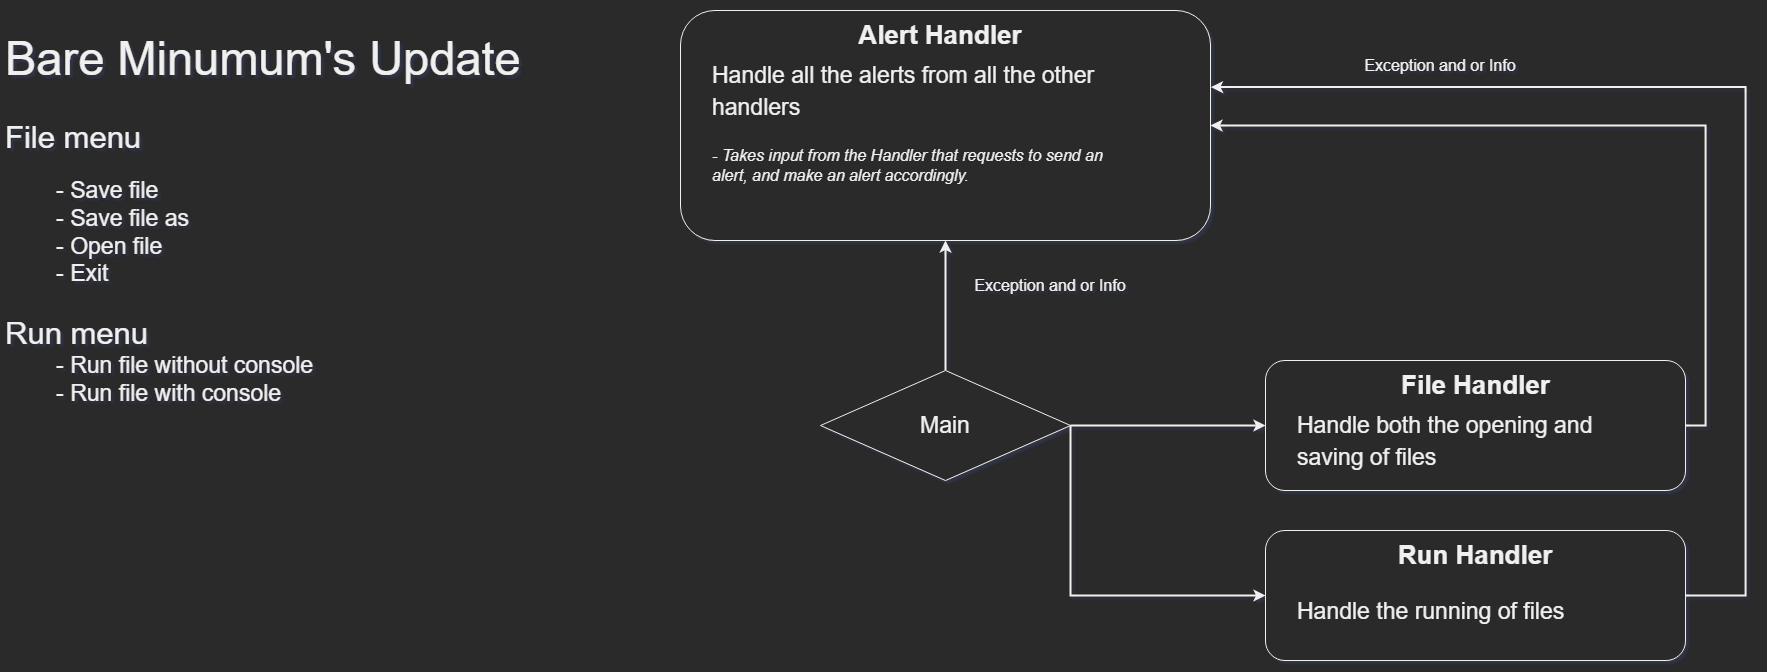

The diagram above was exported from draw.io. Its source (the exported page's mxGraphModel, read from the mxfile embedded in the PNG):
<mxGraphModel dx="2188" dy="1282" grid="1" gridSize="10" guides="1" tooltips="1" connect="1" arrows="1" fold="1" page="1" pageScale="1" pageWidth="2000" pageHeight="1000" math="0" shadow="0">
  <root>
    <mxCell id="0" />
    <mxCell id="1" parent="0" />
    <mxCell id="TcNtyjVMkV9QrZWtxrnO-25" style="edgeStyle=orthogonalEdgeStyle;rounded=0;orthogonalLoop=1;jettySize=auto;html=1;exitX=1;exitY=0.5;exitDx=0;exitDy=0;entryX=0;entryY=0.5;entryDx=0;entryDy=0;fontSize=23;strokeWidth=2;" edge="1" parent="1" source="4Ba1F7DS-I5bztmgg3UU-1" target="TcNtyjVMkV9QrZWtxrnO-21">
      <mxGeometry relative="1" as="geometry" />
    </mxCell>
    <mxCell id="TcNtyjVMkV9QrZWtxrnO-31" style="edgeStyle=orthogonalEdgeStyle;rounded=0;orthogonalLoop=1;jettySize=auto;html=1;exitX=1;exitY=0.5;exitDx=0;exitDy=0;fontSize=23;entryX=0;entryY=0.5;entryDx=0;entryDy=0;strokeWidth=2;" edge="1" parent="1" source="4Ba1F7DS-I5bztmgg3UU-1" target="TcNtyjVMkV9QrZWtxrnO-26">
      <mxGeometry relative="1" as="geometry">
        <mxPoint x="1295" y="680" as="targetPoint" />
        <Array as="points">
          <mxPoint x="1110" y="675" />
        </Array>
      </mxGeometry>
    </mxCell>
    <mxCell id="TcNtyjVMkV9QrZWtxrnO-42" style="edgeStyle=orthogonalEdgeStyle;rounded=0;orthogonalLoop=1;jettySize=auto;html=1;exitX=0.5;exitY=0;exitDx=0;exitDy=0;entryX=0.5;entryY=1;entryDx=0;entryDy=0;fontSize=16;strokeWidth=2;" edge="1" parent="1" source="4Ba1F7DS-I5bztmgg3UU-1" target="TcNtyjVMkV9QrZWtxrnO-33">
      <mxGeometry relative="1" as="geometry" />
    </mxCell>
    <mxCell id="4Ba1F7DS-I5bztmgg3UU-1" value="" style="rhombus;whiteSpace=wrap;html=1;" parent="1" vertex="1">
      <mxGeometry x="860" y="450" width="250" height="110" as="geometry" />
    </mxCell>
    <mxCell id="4Ba1F7DS-I5bztmgg3UU-2" value="&lt;font style=&quot;font-size: 23px;&quot;&gt;Main&lt;/font&gt;" style="text;html=1;strokeColor=none;fillColor=none;align=center;verticalAlign=middle;whiteSpace=wrap;rounded=0;" parent="1" vertex="1">
      <mxGeometry x="955" y="490" width="60" height="30" as="geometry" />
    </mxCell>
    <mxCell id="4Ba1F7DS-I5bztmgg3UU-3" value="&lt;h1 style=&quot;font-size: 47px;&quot;&gt;&lt;span style=&quot;background-color: initial; font-weight: normal;&quot;&gt;&lt;font style=&quot;font-size: 47px;&quot;&gt;Bare Minumum's Update&lt;/font&gt;&lt;/span&gt;&lt;/h1&gt;&lt;h1 style=&quot;font-size: 31px;&quot;&gt;&lt;font style=&quot;font-size: 31px;&quot;&gt;&lt;span style=&quot;background-color: initial; font-weight: normal;&quot;&gt;File menu&lt;/span&gt;&lt;br&gt;&lt;/font&gt;&lt;/h1&gt;&lt;div style=&quot;&quot;&gt;&lt;font style=&quot;font-size: 23px;&quot;&gt;&lt;span style=&quot;white-space: pre;&quot;&gt;&#09;&lt;/span&gt;- Save file&lt;br&gt;&lt;/font&gt;&lt;/div&gt;&lt;div style=&quot;&quot;&gt;&lt;span style=&quot;white-space: pre;&quot;&gt;&#09;&lt;/span&gt;- Save file as&lt;br&gt;&lt;/div&gt;&lt;div style=&quot;&quot;&gt;&lt;span style=&quot;white-space: pre;&quot;&gt;&#09;&lt;/span&gt;- Open file&lt;br&gt;&lt;/div&gt;&lt;div style=&quot;&quot;&gt;&lt;span style=&quot;white-space: pre;&quot;&gt;&#09;&lt;/span&gt;- Exit&lt;br&gt;&lt;/div&gt;&lt;div style=&quot;&quot;&gt;&lt;br&gt;&lt;/div&gt;&lt;div style=&quot;font-size: 31px;&quot;&gt;Run menu&lt;/div&gt;&lt;div style=&quot;&quot;&gt;&lt;span style=&quot;font-size: 23px; white-space: pre;&quot;&gt;&lt;span style=&quot;white-space: pre;&quot;&gt;&#09;&lt;/span&gt;- Run file without console&lt;/span&gt;&lt;/div&gt;&lt;div style=&quot;&quot;&gt;&lt;span style=&quot;font-size: 23px; white-space: pre;&quot;&gt;&lt;span style=&quot;white-space: pre;&quot;&gt;&#09;&lt;/span&gt;- Run file with console&#09;&lt;/span&gt;&lt;br&gt;&lt;/div&gt;" style="text;html=1;strokeColor=none;fillColor=none;spacing=5;spacingTop=-20;whiteSpace=wrap;overflow=hidden;rounded=0;fontSize=23;" parent="1" vertex="1">
      <mxGeometry x="40" y="90" width="590" height="630" as="geometry" />
    </mxCell>
    <mxCell id="TcNtyjVMkV9QrZWtxrnO-39" style="edgeStyle=orthogonalEdgeStyle;rounded=0;orthogonalLoop=1;jettySize=auto;html=1;exitX=1;exitY=0.5;exitDx=0;exitDy=0;fontSize=16;strokeWidth=2;entryX=1;entryY=0.5;entryDx=0;entryDy=0;" edge="1" parent="1" source="TcNtyjVMkV9QrZWtxrnO-21" target="TcNtyjVMkV9QrZWtxrnO-33">
      <mxGeometry relative="1" as="geometry">
        <mxPoint x="1755" y="210.00000000000023" as="targetPoint" />
      </mxGeometry>
    </mxCell>
    <mxCell id="TcNtyjVMkV9QrZWtxrnO-21" value="" style="rounded=1;whiteSpace=wrap;html=1;fontSize=23;" vertex="1" parent="1">
      <mxGeometry x="1305" y="440" width="420" height="130" as="geometry" />
    </mxCell>
    <mxCell id="TcNtyjVMkV9QrZWtxrnO-22" value="File Handler" style="text;html=1;strokeColor=none;fillColor=none;align=center;verticalAlign=middle;whiteSpace=wrap;rounded=0;fontSize=26;fontStyle=1" vertex="1" parent="1">
      <mxGeometry x="1437.5" y="450" width="155" height="30" as="geometry" />
    </mxCell>
    <mxCell id="TcNtyjVMkV9QrZWtxrnO-24" value="&lt;font style=&quot;font-size: 23px;&quot;&gt;Handle both the opening and saving of files&lt;/font&gt;" style="text;html=1;strokeColor=none;fillColor=none;align=left;verticalAlign=middle;whiteSpace=wrap;rounded=0;fontSize=26;" vertex="1" parent="1">
      <mxGeometry x="1335" y="490" width="360" height="60" as="geometry" />
    </mxCell>
    <mxCell id="TcNtyjVMkV9QrZWtxrnO-40" style="edgeStyle=orthogonalEdgeStyle;rounded=0;orthogonalLoop=1;jettySize=auto;html=1;exitX=1;exitY=0.5;exitDx=0;exitDy=0;fontSize=16;strokeWidth=2;entryX=1.001;entryY=0.333;entryDx=0;entryDy=0;entryPerimeter=0;" edge="1" parent="1" source="TcNtyjVMkV9QrZWtxrnO-26" target="TcNtyjVMkV9QrZWtxrnO-33">
      <mxGeometry relative="1" as="geometry">
        <mxPoint x="1765" y="170.00000000000023" as="targetPoint" />
        <Array as="points">
          <mxPoint x="1785" y="675" />
          <mxPoint x="1785" y="167" />
        </Array>
      </mxGeometry>
    </mxCell>
    <mxCell id="TcNtyjVMkV9QrZWtxrnO-26" value="" style="rounded=1;whiteSpace=wrap;html=1;fontSize=23;" vertex="1" parent="1">
      <mxGeometry x="1305" y="610" width="420" height="130" as="geometry" />
    </mxCell>
    <mxCell id="TcNtyjVMkV9QrZWtxrnO-27" value="Run Handler" style="text;html=1;strokeColor=none;fillColor=none;align=center;verticalAlign=middle;whiteSpace=wrap;rounded=0;fontSize=26;fontStyle=1" vertex="1" parent="1">
      <mxGeometry x="1431.25" y="620" width="167.5" height="30" as="geometry" />
    </mxCell>
    <mxCell id="TcNtyjVMkV9QrZWtxrnO-28" value="&lt;span style=&quot;font-size: 23px;&quot;&gt;Handle the running of files&lt;/span&gt;" style="text;html=1;strokeColor=none;fillColor=none;align=left;verticalAlign=middle;whiteSpace=wrap;rounded=0;fontSize=26;" vertex="1" parent="1">
      <mxGeometry x="1335" y="660" width="360" height="60" as="geometry" />
    </mxCell>
    <mxCell id="TcNtyjVMkV9QrZWtxrnO-33" value="" style="rounded=1;whiteSpace=wrap;html=1;fontSize=23;" vertex="1" parent="1">
      <mxGeometry x="720" y="90" width="530" height="230" as="geometry" />
    </mxCell>
    <mxCell id="TcNtyjVMkV9QrZWtxrnO-34" value="Alert Handler" style="text;html=1;strokeColor=none;fillColor=none;align=center;verticalAlign=middle;whiteSpace=wrap;rounded=0;fontSize=26;fontStyle=1" vertex="1" parent="1">
      <mxGeometry x="891.25" y="100" width="177.5" height="30" as="geometry" />
    </mxCell>
    <mxCell id="TcNtyjVMkV9QrZWtxrnO-35" value="&lt;span style=&quot;font-size: 23px;&quot;&gt;Handle all the alerts from all the other handlers&lt;br&gt;&lt;/span&gt;" style="text;html=1;strokeColor=none;fillColor=none;align=left;verticalAlign=middle;whiteSpace=wrap;rounded=0;fontSize=26;" vertex="1" parent="1">
      <mxGeometry x="750" y="140" width="460" height="60" as="geometry" />
    </mxCell>
    <mxCell id="TcNtyjVMkV9QrZWtxrnO-37" value="- Takes input from the Handler that requests to send an alert, and make an alert accordingly." style="text;html=1;strokeColor=none;fillColor=none;align=left;verticalAlign=middle;whiteSpace=wrap;rounded=0;fontSize=16;fontStyle=2" vertex="1" parent="1">
      <mxGeometry x="750" y="210" width="420" height="70" as="geometry" />
    </mxCell>
    <mxCell id="TcNtyjVMkV9QrZWtxrnO-41" value="Exception and or Info" style="text;html=1;strokeColor=none;fillColor=none;align=center;verticalAlign=middle;whiteSpace=wrap;rounded=0;fontSize=16;" vertex="1" parent="1">
      <mxGeometry x="1385" y="130" width="190" height="30" as="geometry" />
    </mxCell>
    <mxCell id="TcNtyjVMkV9QrZWtxrnO-43" value="Exception and or Info" style="text;html=1;strokeColor=none;fillColor=none;align=center;verticalAlign=middle;whiteSpace=wrap;rounded=0;fontSize=16;" vertex="1" parent="1">
      <mxGeometry x="995" y="350" width="190" height="30" as="geometry" />
    </mxCell>
  </root>
</mxGraphModel>